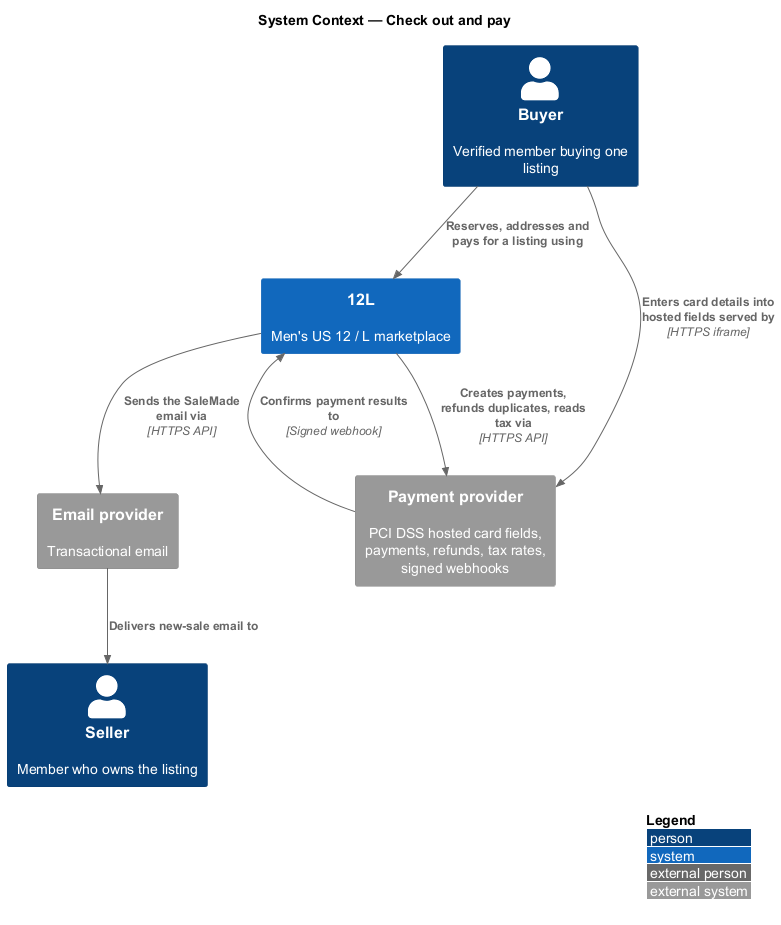

The diagram above was rendered by PlantUML. Its source (embedded in the PNG):
@startuml
!include <C4/C4_Context>
LAYOUT_WITH_LEGEND()
title System Context — Check out and pay

Person(buyer, "Buyer", "Verified member buying one listing")
Person(seller, "Seller", "Member who owns the listing")
System(twelvel, "12L", "Men's US 12 / L marketplace")
System_Ext(pay, "Payment provider", "PCI DSS hosted card fields, payments, refunds, tax rates, signed webhooks")
System_Ext(email, "Email provider", "Transactional email")

Rel(buyer, twelvel, "Reserves, addresses and pays for a listing using")
Rel(buyer, pay, "Enters card details into hosted fields served by", "HTTPS iframe")
Rel(twelvel, pay, "Creates payments, refunds duplicates, reads tax via", "HTTPS API")
Rel(pay, twelvel, "Confirms payment results to", "Signed webhook")
Rel(twelvel, email, "Sends the SaleMade email via", "HTTPS API")
Rel(email, seller, "Delivers new-sale email to")
@enduml